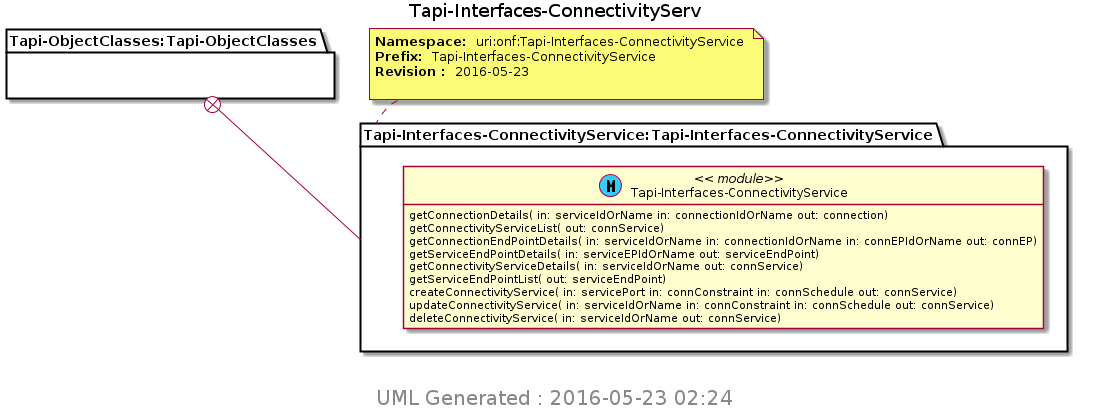

The diagram above was rendered by PlantUML. Its source (embedded in the PNG):
@startuml img/Tapi-Interfaces-ConnectivityServ.png 
hide empty fields 
hide empty methods 
hide <<case>> circle
hide <<augment>> circle
hide <<choice>> circle
hide <<leafref>> stereotype
hide <<leafref>> circle
page 1x1 
Title Tapi-Interfaces-ConnectivityServ 
package "Tapi-ObjectClasses:Tapi-ObjectClasses" as Tapi_ObjectClasses_Tapi_ObjectClasses { 
} 
note top of Tapi_Interfaces_ConnectivityService_Tapi_Interfaces_ConnectivityService : <b>Namespace: </b> uri:onf:Tapi-Interfaces-ConnectivityService \n<b>Prefix: </b> Tapi-Interfaces-ConnectivityService \n<b>Revision : </b> 2016-05-23 \n
package "Tapi-Interfaces-ConnectivityService:Tapi-Interfaces-ConnectivityService" as Tapi_Interfaces_ConnectivityService_Tapi_Interfaces_ConnectivityService { 
Tapi_ObjectClasses_Tapi_ObjectClasses +-- Tapi_Interfaces_ConnectivityService_Tapi_Interfaces_ConnectivityService
class "Tapi-Interfaces-ConnectivityService" as Tapi_Interfaces_ConnectivityService << (M, #33CCFF) module>> 
Tapi_Interfaces_ConnectivityService : getConnectionDetails( in: serviceIdOrName in: connectionIdOrName out: connection)
Tapi_Interfaces_ConnectivityService : getConnectivityServiceList( out: connService)
Tapi_Interfaces_ConnectivityService : getConnectionEndPointDetails( in: serviceIdOrName in: connectionIdOrName in: connEPIdOrName out: connEP)
Tapi_Interfaces_ConnectivityService : getServiceEndPointDetails( in: serviceEPIdOrName out: serviceEndPoint)
Tapi_Interfaces_ConnectivityService : getConnectivityServiceDetails( in: serviceIdOrName out: connService)
Tapi_Interfaces_ConnectivityService : getServiceEndPointList( out: serviceEndPoint)
Tapi_Interfaces_ConnectivityService : createConnectivityService( in: servicePort in: connConstraint in: connSchedule out: connService)
Tapi_Interfaces_ConnectivityService : updateConnectivityService( in: serviceIdOrName in: connConstraint in: connSchedule out: connService)
Tapi_Interfaces_ConnectivityService : deleteConnectivityService( in: serviceIdOrName out: connService)
} 

center footer
 <size:20> UML Generated : 2016-05-23 02:24 </size>
 endfooter 
@enduml